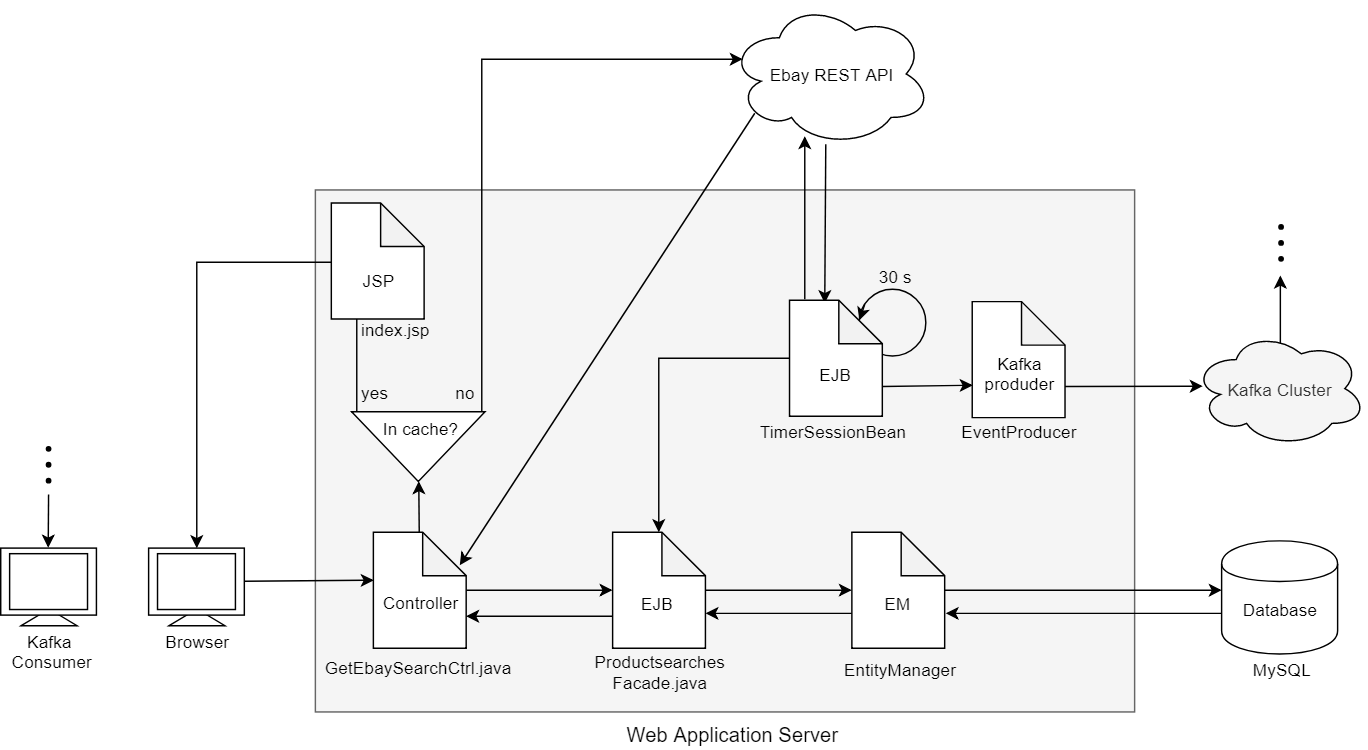

The diagram above was exported from draw.io. Its source (the exported page's mxGraphModel, read from the mxfile embedded in the PNG):
<mxGraphModel dx="961" dy="549" grid="1" gridSize="10" guides="1" tooltips="1" connect="1" arrows="1" fold="1" page="1" pageScale="1" pageWidth="850" pageHeight="1100" math="0" shadow="0">
  <root>
    <mxCell id="0" />
    <mxCell id="1" parent="0" />
    <mxCell id="c4bXy7K2CAVArTaX0nxn-15" value="" style="endArrow=classic;html=1;fontSize=12;" parent="1" edge="1">
      <mxGeometry width="50" height="50" relative="1" as="geometry">
        <mxPoint x="912.5" y="320.5" as="sourcePoint" />
        <mxPoint x="912.5" y="270.5" as="targetPoint" />
      </mxGeometry>
    </mxCell>
    <mxCell id="c4bXy7K2CAVArTaX0nxn-20" value="" style="ellipse;whiteSpace=wrap;html=1;aspect=fixed;strokeColor=#000000;fillColor=#000000;fontSize=12;align=center;" parent="1" vertex="1">
      <mxGeometry x="911" y="257.5" width="3" height="3" as="geometry" />
    </mxCell>
    <mxCell id="c4bXy7K2CAVArTaX0nxn-21" value="" style="ellipse;whiteSpace=wrap;html=1;aspect=fixed;strokeColor=#000000;fillColor=#000000;fontSize=12;align=center;" parent="1" vertex="1">
      <mxGeometry x="911" y="246.5" width="3" height="3" as="geometry" />
    </mxCell>
    <mxCell id="c4bXy7K2CAVArTaX0nxn-22" value="" style="ellipse;whiteSpace=wrap;html=1;aspect=fixed;strokeColor=#000000;fillColor=#000000;fontSize=12;align=center;" parent="1" vertex="1">
      <mxGeometry x="911" y="235.5" width="3" height="3" as="geometry" />
    </mxCell>
    <mxCell id="qp-qJcw32HVwO5311ES2-14" value="" style="rounded=0;whiteSpace=wrap;html=1;fillColor=#f5f5f5;strokeColor=#666666;fontColor=#333333;" parent="1" vertex="1">
      <mxGeometry x="247" y="211.5" width="565" height="360" as="geometry" />
    </mxCell>
    <mxCell id="c4bXy7K2CAVArTaX0nxn-5" value="" style="ellipse;whiteSpace=wrap;html=1;aspect=fixed;fontSize=12;fillColor=none;" parent="1" vertex="1">
      <mxGeometry x="622" y="280" width="46" height="46" as="geometry" />
    </mxCell>
    <mxCell id="qp-qJcw32HVwO5311ES2-36" style="rounded=0;orthogonalLoop=1;jettySize=auto;html=1;entryX=0.931;entryY=0.285;entryDx=0;entryDy=0;entryPerimeter=0;exitX=0.13;exitY=0.77;exitDx=0;exitDy=0;exitPerimeter=0;" parent="1" source="qp-qJcw32HVwO5311ES2-3" target="qp-qJcw32HVwO5311ES2-4" edge="1">
      <mxGeometry relative="1" as="geometry">
        <mxPoint x="522" y="181.5" as="sourcePoint" />
      </mxGeometry>
    </mxCell>
    <mxCell id="qp-qJcw32HVwO5311ES2-47" style="edgeStyle=none;rounded=0;orthogonalLoop=1;jettySize=auto;html=1;entryX=0.375;entryY=0.023;entryDx=0;entryDy=0;entryPerimeter=0;exitX=0.477;exitY=0.982;exitDx=0;exitDy=0;exitPerimeter=0;" parent="1" source="qp-qJcw32HVwO5311ES2-3" target="qp-qJcw32HVwO5311ES2-40" edge="1">
      <mxGeometry relative="1" as="geometry">
        <mxPoint x="672" y="201.5" as="sourcePoint" />
      </mxGeometry>
    </mxCell>
    <mxCell id="qp-qJcw32HVwO5311ES2-3" value="Ebay REST API" style="ellipse;shape=cloud;whiteSpace=wrap;html=1;" parent="1" vertex="1">
      <mxGeometry x="532" y="81.5" width="140" height="100" as="geometry" />
    </mxCell>
    <mxCell id="qp-qJcw32HVwO5311ES2-18" style="edgeStyle=none;rounded=0;orthogonalLoop=1;jettySize=auto;html=1;" parent="1" source="qp-qJcw32HVwO5311ES2-4" target="qp-qJcw32HVwO5311ES2-16" edge="1">
      <mxGeometry relative="1" as="geometry" />
    </mxCell>
    <mxCell id="qp-qJcw32HVwO5311ES2-32" style="edgeStyle=none;rounded=0;orthogonalLoop=1;jettySize=auto;html=1;entryX=1;entryY=0.5;entryDx=0;entryDy=0;" parent="1" source="qp-qJcw32HVwO5311ES2-4" target="qp-qJcw32HVwO5311ES2-30" edge="1">
      <mxGeometry relative="1" as="geometry" />
    </mxCell>
    <mxCell id="qp-qJcw32HVwO5311ES2-4" value="" style="shape=note;whiteSpace=wrap;html=1;backgroundOutline=1;darkOpacity=0.05;" parent="1" vertex="1">
      <mxGeometry x="287" y="447.5" width="64" height="80" as="geometry" />
    </mxCell>
    <mxCell id="qp-qJcw32HVwO5311ES2-5" value="GetEbaySearchCtrl.java" style="text;html=1;resizable=0;points=[];autosize=1;align=left;verticalAlign=top;spacingTop=-4;" parent="1" vertex="1">
      <mxGeometry x="252" y="531.5" width="140" height="20" as="geometry" />
    </mxCell>
    <mxCell id="qp-qJcw32HVwO5311ES2-12" style="rounded=0;orthogonalLoop=1;jettySize=auto;html=1;entryX=0;entryY=0.412;entryDx=0;entryDy=0;entryPerimeter=0;exitX=1;exitY=0.5;exitDx=0;exitDy=0;" parent="1" source="qp-qJcw32HVwO5311ES2-9" target="qp-qJcw32HVwO5311ES2-4" edge="1">
      <mxGeometry relative="1" as="geometry">
        <mxPoint x="57" y="480.5" as="sourcePoint" />
      </mxGeometry>
    </mxCell>
    <mxCell id="qp-qJcw32HVwO5311ES2-21" style="edgeStyle=none;rounded=0;orthogonalLoop=1;jettySize=auto;html=1;" parent="1" edge="1">
      <mxGeometry relative="1" as="geometry">
        <mxPoint x="452" y="505.5" as="sourcePoint" />
        <mxPoint x="351" y="505.5" as="targetPoint" />
      </mxGeometry>
    </mxCell>
    <mxCell id="qp-qJcw32HVwO5311ES2-24" style="edgeStyle=none;rounded=0;orthogonalLoop=1;jettySize=auto;html=1;" parent="1" source="qp-qJcw32HVwO5311ES2-16" target="qp-qJcw32HVwO5311ES2-23" edge="1">
      <mxGeometry relative="1" as="geometry" />
    </mxCell>
    <mxCell id="qp-qJcw32HVwO5311ES2-16" value="" style="shape=note;whiteSpace=wrap;html=1;backgroundOutline=1;darkOpacity=0.05;" parent="1" vertex="1">
      <mxGeometry x="452" y="447.5" width="64" height="80" as="geometry" />
    </mxCell>
    <mxCell id="qp-qJcw32HVwO5311ES2-17" value="Productsearches&lt;br&gt;&lt;div style=&quot;text-align: center&quot;&gt;&lt;span&gt;Facade.java&lt;/span&gt;&lt;/div&gt;" style="text;html=1;resizable=0;points=[];autosize=1;align=left;verticalAlign=top;spacingTop=-4;" parent="1" vertex="1">
      <mxGeometry x="438" y="527.5" width="110" height="30" as="geometry" />
    </mxCell>
    <mxCell id="qp-qJcw32HVwO5311ES2-22" value="Web Application Server" style="text;html=1;resizable=0;points=[];autosize=1;align=left;verticalAlign=top;spacingTop=-4;fontSize=14;" parent="1" vertex="1">
      <mxGeometry x="459.5" y="577" width="140" height="20" as="geometry" />
    </mxCell>
    <mxCell id="qp-qJcw32HVwO5311ES2-25" style="edgeStyle=none;rounded=0;orthogonalLoop=1;jettySize=auto;html=1;" parent="1" edge="1">
      <mxGeometry relative="1" as="geometry">
        <mxPoint x="617" y="503.5" as="sourcePoint" />
        <mxPoint x="516" y="503.5" as="targetPoint" />
      </mxGeometry>
    </mxCell>
    <mxCell id="GUTPTm1w_i1BJtCMpTcW-1" style="rounded=0;orthogonalLoop=1;jettySize=auto;html=1;entryX=-0.003;entryY=0.438;entryDx=0;entryDy=0;entryPerimeter=0;" parent="1" source="qp-qJcw32HVwO5311ES2-23" target="qp-qJcw32HVwO5311ES2-48" edge="1">
      <mxGeometry relative="1" as="geometry">
        <mxPoint x="802" y="487.5" as="targetPoint" />
      </mxGeometry>
    </mxCell>
    <mxCell id="qp-qJcw32HVwO5311ES2-23" value="" style="shape=note;whiteSpace=wrap;html=1;backgroundOutline=1;darkOpacity=0.05;" parent="1" vertex="1">
      <mxGeometry x="617" y="447.5" width="64" height="80" as="geometry" />
    </mxCell>
    <mxCell id="qp-qJcw32HVwO5311ES2-26" value="Controller" style="text;html=1;resizable=0;points=[];autosize=1;align=left;verticalAlign=top;spacingTop=-4;" parent="1" vertex="1">
      <mxGeometry x="292" y="487" width="70" height="20" as="geometry" />
    </mxCell>
    <mxCell id="qp-qJcw32HVwO5311ES2-27" value="EJB" style="text;html=1;resizable=0;points=[];autosize=1;align=left;verticalAlign=top;spacingTop=-4;" parent="1" vertex="1">
      <mxGeometry x="470" y="488" width="40" height="20" as="geometry" />
    </mxCell>
    <mxCell id="qp-qJcw32HVwO5311ES2-28" value="EM" style="text;html=1;resizable=0;points=[];autosize=1;align=left;verticalAlign=top;spacingTop=-4;" parent="1" vertex="1">
      <mxGeometry x="638" y="488" width="30" height="20" as="geometry" />
    </mxCell>
    <mxCell id="qp-qJcw32HVwO5311ES2-29" value="EntityManager" style="text;html=1;resizable=0;points=[];autosize=1;align=left;verticalAlign=top;spacingTop=-4;" parent="1" vertex="1">
      <mxGeometry x="610" y="532.5" width="90" height="20" as="geometry" />
    </mxCell>
    <mxCell id="qp-qJcw32HVwO5311ES2-33" style="edgeStyle=orthogonalEdgeStyle;rounded=0;orthogonalLoop=1;jettySize=auto;html=1;exitX=0.053;exitY=0.965;exitDx=0;exitDy=0;exitPerimeter=0;entryX=0.5;entryY=0;entryDx=0;entryDy=0;" parent="1" source="qp-qJcw32HVwO5311ES2-30" target="qp-qJcw32HVwO5311ES2-9" edge="1">
      <mxGeometry relative="1" as="geometry">
        <mxPoint x="22" y="461.5" as="targetPoint" />
        <mxPoint x="212" y="261.5" as="sourcePoint" />
        <Array as="points">
          <mxPoint x="275" y="261.5" />
          <mxPoint x="165" y="261.5" />
        </Array>
      </mxGeometry>
    </mxCell>
    <mxCell id="qp-qJcw32HVwO5311ES2-34" style="edgeStyle=orthogonalEdgeStyle;rounded=0;orthogonalLoop=1;jettySize=auto;html=1;entryX=0.07;entryY=0.4;entryDx=0;entryDy=0;entryPerimeter=0;exitX=-0.004;exitY=0.022;exitDx=0;exitDy=0;exitPerimeter=0;" parent="1" source="qp-qJcw32HVwO5311ES2-30" target="qp-qJcw32HVwO5311ES2-3" edge="1">
      <mxGeometry relative="1" as="geometry">
        <Array as="points">
          <mxPoint x="362" y="121.5" />
        </Array>
      </mxGeometry>
    </mxCell>
    <mxCell id="qp-qJcw32HVwO5311ES2-45" style="edgeStyle=orthogonalEdgeStyle;rounded=0;orthogonalLoop=1;jettySize=auto;html=1;entryX=0.5;entryY=0;entryDx=0;entryDy=0;entryPerimeter=0;exitX=0;exitY=0.5;exitDx=0;exitDy=0;exitPerimeter=0;" parent="1" source="qp-qJcw32HVwO5311ES2-40" target="qp-qJcw32HVwO5311ES2-16" edge="1">
      <mxGeometry relative="1" as="geometry" />
    </mxCell>
    <mxCell id="qp-qJcw32HVwO5311ES2-46" style="edgeStyle=none;rounded=0;orthogonalLoop=1;jettySize=auto;html=1;exitX=0.163;exitY=-0.007;exitDx=0;exitDy=0;exitPerimeter=0;entryX=0.377;entryY=0.93;entryDx=0;entryDy=0;entryPerimeter=0;" parent="1" source="qp-qJcw32HVwO5311ES2-40" target="qp-qJcw32HVwO5311ES2-3" edge="1">
      <mxGeometry relative="1" as="geometry">
        <mxPoint x="584" y="181.5" as="targetPoint" />
      </mxGeometry>
    </mxCell>
    <mxCell id="qp-qJcw32HVwO5311ES2-40" value="" style="shape=note;whiteSpace=wrap;html=1;backgroundOutline=1;darkOpacity=0.05;" parent="1" vertex="1">
      <mxGeometry x="574" y="287.5" width="64" height="80" as="geometry" />
    </mxCell>
    <mxCell id="qp-qJcw32HVwO5311ES2-41" value="TimerSessionBean" style="text;html=1;resizable=0;points=[];autosize=1;align=left;verticalAlign=top;spacingTop=-4;" parent="1" vertex="1">
      <mxGeometry x="552" y="368.5" width="120" height="20" as="geometry" />
    </mxCell>
    <mxCell id="qp-qJcw32HVwO5311ES2-44" value="30 s" style="text;html=1;resizable=0;points=[];autosize=1;align=center;verticalAlign=top;spacingTop=-4;" parent="1" vertex="1">
      <mxGeometry x="627" y="262.5" width="40" height="20" as="geometry" />
    </mxCell>
    <mxCell id="GUTPTm1w_i1BJtCMpTcW-2" style="edgeStyle=none;rounded=0;orthogonalLoop=1;jettySize=auto;html=1;entryX=1.016;entryY=0.575;entryDx=0;entryDy=0;entryPerimeter=0;" parent="1" edge="1">
      <mxGeometry relative="1" as="geometry">
        <mxPoint x="882" y="503.5" as="sourcePoint" />
        <mxPoint x="681.6666666666667" y="503.5" as="targetPoint" />
      </mxGeometry>
    </mxCell>
    <mxCell id="qp-qJcw32HVwO5311ES2-48" value="" style="shape=cylinder;whiteSpace=wrap;html=1;boundedLbl=1;backgroundOutline=1;" parent="1" vertex="1">
      <mxGeometry x="872" y="453.5" width="80" height="78" as="geometry" />
    </mxCell>
    <mxCell id="qp-qJcw32HVwO5311ES2-49" value="MySQL" style="text;html=1;resizable=0;points=[];autosize=1;align=left;verticalAlign=top;spacingTop=-4;" parent="1" vertex="1">
      <mxGeometry x="892" y="532.5" width="60" height="20" as="geometry" />
    </mxCell>
    <mxCell id="GUTPTm1w_i1BJtCMpTcW-3" value="Database" style="text;html=1;resizable=0;points=[];autosize=1;align=left;verticalAlign=top;spacingTop=-4;" parent="1" vertex="1">
      <mxGeometry x="885" y="492" width="70" height="20" as="geometry" />
    </mxCell>
    <mxCell id="c4bXy7K2CAVArTaX0nxn-1" value="" style="group" parent="1" vertex="1" connectable="0">
      <mxGeometry x="132" y="458.5" width="70" height="73" as="geometry" />
    </mxCell>
    <mxCell id="qp-qJcw32HVwO5311ES2-11" value="" style="group" parent="c4bXy7K2CAVArTaX0nxn-1" vertex="1" connectable="0">
      <mxGeometry width="66" height="67" as="geometry" />
    </mxCell>
    <mxCell id="qp-qJcw32HVwO5311ES2-8" value="" style="triangle;whiteSpace=wrap;html=1;rotation=-90;" parent="qp-qJcw32HVwO5311ES2-11" vertex="1">
      <mxGeometry x="27.627906976744185" y="28.494252873563216" width="11.511627906976745" height="38.50574712643678" as="geometry" />
    </mxCell>
    <mxCell id="qp-qJcw32HVwO5311ES2-9" value="" style="rounded=0;whiteSpace=wrap;html=1;" parent="qp-qJcw32HVwO5311ES2-11" vertex="1">
      <mxGeometry width="66" height="46.206896551724135" as="geometry" />
    </mxCell>
    <mxCell id="qp-qJcw32HVwO5311ES2-10" value="" style="rounded=0;whiteSpace=wrap;html=1;" parent="qp-qJcw32HVwO5311ES2-11" vertex="1">
      <mxGeometry x="6.1395348837209305" y="3.850574712643678" width="53.72093023255814" height="38.50574712643678" as="geometry" />
    </mxCell>
    <mxCell id="GUTPTm1w_i1BJtCMpTcW-9" value="Browser" style="text;html=1;resizable=0;points=[];autosize=1;align=left;verticalAlign=top;spacingTop=-4;" parent="c4bXy7K2CAVArTaX0nxn-1" vertex="1">
      <mxGeometry x="10" y="55" width="60" height="20" as="geometry" />
    </mxCell>
    <mxCell id="c4bXy7K2CAVArTaX0nxn-4" value="EJB" style="text;html=1;resizable=0;points=[];autosize=1;align=left;verticalAlign=top;spacingTop=-4;fontSize=12;" parent="1" vertex="1">
      <mxGeometry x="593" y="330.5" width="40" height="20" as="geometry" />
    </mxCell>
    <mxCell id="c4bXy7K2CAVArTaX0nxn-6" value="" style="endArrow=classic;html=1;fontSize=12;entryX=0.004;entryY=0.466;entryDx=0;entryDy=0;entryPerimeter=0;exitX=0.086;exitY=0.223;exitDx=0;exitDy=0;exitPerimeter=0;" parent="1" edge="1">
      <mxGeometry width="50" height="50" relative="1" as="geometry">
        <mxPoint x="625.9506726457399" y="290.2533632286995" as="sourcePoint" />
        <mxPoint x="622.1838565022422" y="301.4192825112107" as="targetPoint" />
      </mxGeometry>
    </mxCell>
    <mxCell id="c4bXy7K2CAVArTaX0nxn-8" value="Kafka Cluster" style="ellipse;shape=cloud;whiteSpace=wrap;html=1;fillColor=#f5f5f5;fontSize=12;align=center;strokeColor=#000000;fontColor=#333333;" parent="1" vertex="1">
      <mxGeometry x="852" y="308.5" width="120" height="80" as="geometry" />
    </mxCell>
    <mxCell id="c4bXy7K2CAVArTaX0nxn-9" style="rounded=0;orthogonalLoop=1;jettySize=auto;html=1;entryX=0.005;entryY=0.722;entryDx=0;entryDy=0;entryPerimeter=0;" parent="1" target="c4bXy7K2CAVArTaX0nxn-10" edge="1">
      <mxGeometry relative="1" as="geometry">
        <mxPoint x="702" y="347.5" as="targetPoint" />
        <mxPoint x="638" y="347" as="sourcePoint" />
      </mxGeometry>
    </mxCell>
    <mxCell id="c4bXy7K2CAVArTaX0nxn-10" value="" style="shape=note;whiteSpace=wrap;html=1;backgroundOutline=1;darkOpacity=0.05;" parent="1" vertex="1">
      <mxGeometry x="700" y="288.5" width="64" height="80" as="geometry" />
    </mxCell>
    <mxCell id="c4bXy7K2CAVArTaX0nxn-11" value="EventProducer" style="text;html=1;resizable=0;points=[];autosize=1;align=center;verticalAlign=top;spacingTop=-4;fontSize=12;" parent="1" vertex="1">
      <mxGeometry x="687" y="368.5" width="90" height="20" as="geometry" />
    </mxCell>
    <mxCell id="c4bXy7K2CAVArTaX0nxn-12" value="Kafka&lt;br&gt;&lt;div style=&quot;text-align: center&quot;&gt;&lt;span&gt;produder&lt;/span&gt;&lt;/div&gt;" style="text;html=1;resizable=0;points=[];autosize=1;align=center;verticalAlign=top;spacingTop=-4;fontSize=12;" parent="1" vertex="1">
      <mxGeometry x="702.5" y="322.5" width="60" height="30" as="geometry" />
    </mxCell>
    <mxCell id="c4bXy7K2CAVArTaX0nxn-13" style="rounded=0;orthogonalLoop=1;jettySize=auto;html=1;entryX=0.058;entryY=0.481;entryDx=0;entryDy=0;entryPerimeter=0;" parent="1" target="c4bXy7K2CAVArTaX0nxn-8" edge="1">
      <mxGeometry relative="1" as="geometry">
        <mxPoint x="859" y="321.5" as="targetPoint" />
        <mxPoint x="764.0000000000002" y="346.9999999999999" as="sourcePoint" />
      </mxGeometry>
    </mxCell>
    <mxCell id="c4bXy7K2CAVArTaX0nxn-23" value="" style="group;align=center;" parent="1" vertex="1" connectable="0">
      <mxGeometry x="30" y="458.5" width="87" height="83" as="geometry" />
    </mxCell>
    <mxCell id="c4bXy7K2CAVArTaX0nxn-24" value="" style="group" parent="c4bXy7K2CAVArTaX0nxn-23" vertex="1" connectable="0">
      <mxGeometry width="70" height="67" as="geometry" />
    </mxCell>
    <mxCell id="c4bXy7K2CAVArTaX0nxn-25" value="" style="triangle;whiteSpace=wrap;html=1;rotation=-90;" parent="c4bXy7K2CAVArTaX0nxn-24" vertex="1">
      <mxGeometry x="27.627906976744185" y="28.494252873563216" width="11.511627906976745" height="38.50574712643678" as="geometry" />
    </mxCell>
    <mxCell id="c4bXy7K2CAVArTaX0nxn-26" value="" style="rounded=0;whiteSpace=wrap;html=1;" parent="c4bXy7K2CAVArTaX0nxn-24" vertex="1">
      <mxGeometry width="66" height="46.206896551724135" as="geometry" />
    </mxCell>
    <mxCell id="c4bXy7K2CAVArTaX0nxn-27" value="" style="rounded=0;whiteSpace=wrap;html=1;" parent="c4bXy7K2CAVArTaX0nxn-24" vertex="1">
      <mxGeometry x="6.1395348837209305" y="3.850574712643678" width="53.72093023255814" height="38.50574712643678" as="geometry" />
    </mxCell>
    <mxCell id="c4bXy7K2CAVArTaX0nxn-28" value="&lt;div style=&quot;text-align: center&quot;&gt;&lt;span&gt;Kafka&amp;nbsp;&lt;/span&gt;&lt;/div&gt;&lt;div style=&quot;text-align: center&quot;&gt;&lt;span&gt;Consumer&lt;/span&gt;&lt;/div&gt;" style="text;html=1;resizable=0;points=[];autosize=1;align=left;verticalAlign=top;spacingTop=-4;" parent="c4bXy7K2CAVArTaX0nxn-23" vertex="1">
      <mxGeometry x="6" y="55" width="70" height="30" as="geometry" />
    </mxCell>
    <mxCell id="c4bXy7K2CAVArTaX0nxn-29" value="" style="endArrow=classic;html=1;fontSize=12;entryX=0.347;entryY=-0.003;entryDx=0;entryDy=0;entryPerimeter=0;" parent="1" edge="1">
      <mxGeometry width="50" height="50" relative="1" as="geometry">
        <mxPoint x="63" y="421.5" as="sourcePoint" />
        <mxPoint x="62.7619047619047" y="458.21428571428567" as="targetPoint" />
      </mxGeometry>
    </mxCell>
    <mxCell id="c4bXy7K2CAVArTaX0nxn-31" value="" style="ellipse;whiteSpace=wrap;html=1;aspect=fixed;strokeColor=#000000;fillColor=#000000;fontSize=12;align=center;" parent="1" vertex="1">
      <mxGeometry x="61.5" y="410.5" width="3" height="3" as="geometry" />
    </mxCell>
    <mxCell id="c4bXy7K2CAVArTaX0nxn-32" value="" style="ellipse;whiteSpace=wrap;html=1;aspect=fixed;strokeColor=#000000;fillColor=#000000;fontSize=12;align=center;" parent="1" vertex="1">
      <mxGeometry x="61.5" y="399.5" width="3" height="3" as="geometry" />
    </mxCell>
    <mxCell id="c4bXy7K2CAVArTaX0nxn-33" value="" style="ellipse;whiteSpace=wrap;html=1;aspect=fixed;strokeColor=#000000;fillColor=#000000;fontSize=12;align=center;" parent="1" vertex="1">
      <mxGeometry x="61.5" y="388.5" width="3" height="3" as="geometry" />
    </mxCell>
    <mxCell id="dTVrEh3ltFLXtpWv_GRz-1" value="" style="group" vertex="1" connectable="0" parent="1">
      <mxGeometry x="277" y="342.5" width="95" height="92" as="geometry" />
    </mxCell>
    <mxCell id="qp-qJcw32HVwO5311ES2-30" value="" style="triangle;whiteSpace=wrap;html=1;rotation=90;" parent="dTVrEh3ltFLXtpWv_GRz-1" vertex="1">
      <mxGeometry x="17" width="48" height="92" as="geometry" />
    </mxCell>
    <mxCell id="qp-qJcw32HVwO5311ES2-35" value="In cache?" style="text;html=1;resizable=0;points=[];autosize=1;align=left;verticalAlign=top;spacingTop=-4;" parent="dTVrEh3ltFLXtpWv_GRz-1" vertex="1">
      <mxGeometry x="15" y="24.5" width="70" height="20" as="geometry" />
    </mxCell>
    <mxCell id="qp-qJcw32HVwO5311ES2-37" value="yes" style="text;html=1;resizable=0;points=[];autosize=1;align=left;verticalAlign=top;spacingTop=-4;" parent="dTVrEh3ltFLXtpWv_GRz-1" vertex="1">
      <mxGeometry width="30" height="20" as="geometry" />
    </mxCell>
    <mxCell id="qp-qJcw32HVwO5311ES2-38" value="no" style="text;html=1;resizable=0;points=[];autosize=1;align=left;verticalAlign=top;spacingTop=-4;" parent="dTVrEh3ltFLXtpWv_GRz-1" vertex="1">
      <mxGeometry x="65" width="30" height="20" as="geometry" />
    </mxCell>
    <mxCell id="dTVrEh3ltFLXtpWv_GRz-2" value="" style="shape=note;whiteSpace=wrap;html=1;backgroundOutline=1;darkOpacity=0.05;" vertex="1" parent="1">
      <mxGeometry x="258" y="220.5" width="64" height="80" as="geometry" />
    </mxCell>
    <mxCell id="dTVrEh3ltFLXtpWv_GRz-3" value="JSP" style="text;html=1;resizable=0;points=[];autosize=1;align=center;verticalAlign=top;spacingTop=-4;" vertex="1" parent="1">
      <mxGeometry x="271" y="264.5" width="40" height="20" as="geometry" />
    </mxCell>
    <mxCell id="dTVrEh3ltFLXtpWv_GRz-4" value="index.jsp" style="text;html=1;resizable=0;points=[];autosize=1;align=left;verticalAlign=top;spacingTop=-4;" vertex="1" parent="1">
      <mxGeometry x="277" y="298.5" width="60" height="20" as="geometry" />
    </mxCell>
  </root>
</mxGraphModel>